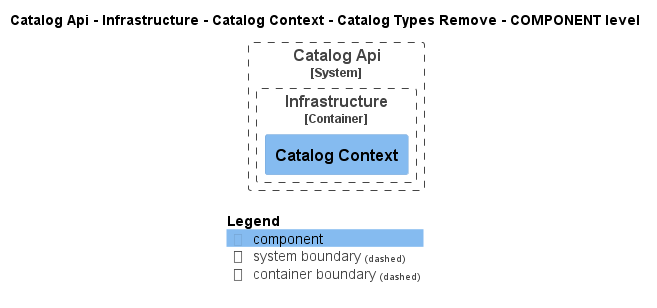

The diagram above was rendered by PlantUML. Its source (embedded in the PNG):
@startuml
!pragma layout smetana
!include ..\..\..\..\..\..\..\..\.c4s\C4_Component.puml

AddElementTag("state:new", $bgColor=green, $fontColor=#ffffff, $borderColor=green, $shadowing="False")
AddElementTag("state:changed", $bgColor=orange, $fontColor=#ffffff, $borderColor=orange, $shadowing="False")
AddElementTag("state:removed", $bgColor=red, $fontColor=#ffffff, $borderColor=red, $shadowing="False")

AddRelTag("state:new", $textColor=green, $lineColor=green)
AddRelTag("state:changed", $textColor=orange, $lineColor=orange)
AddRelTag("state:removed", $textColor=red, $lineColor=red)

SHOW_PERSON_PORTRAIT()
LAYOUT_TOP_DOWN()

skinparam linetype polyline

title Catalog Api - Infrastructure - Catalog Context - Catalog Types Remove - COMPONENT level


System_Boundary(dotnet.eShop.Architecture.SoftwareSystems.CatalogApi, "Catalog Api") {
    
Container_Boundary(dotnet.eShop.Architecture.SoftwareSystems.CatalogApi.Containers.Infrastructure, "Infrastructure") {
    Component(dotnet.eShop.Architecture.SoftwareSystems.CatalogApi.Containers.Infrastructure.Components.CatalogContext, "Catalog Context", "", "")
}
}



SHOW_LEGEND()
@enduml